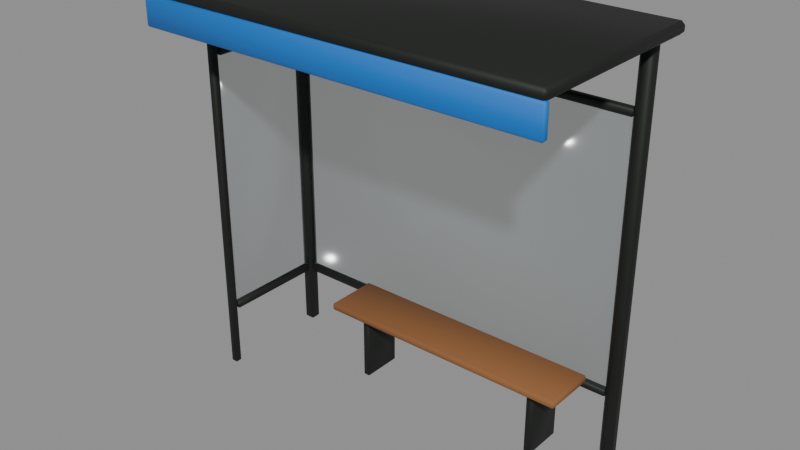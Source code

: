 # Source: parada_colectivo.blend  (saved by Blender 5.3.31; exported with 4.5.12 LTS)
import bpy
from mathutils import Matrix  # noqa: F401  (used for matrix-valued properties, if any)

bpy.ops.wm.read_factory_settings(use_empty=True)
scene = bpy.context.scene
scene.name = 'Scene'

# ---- materials (node trees are filled in below, after node groups)
mat_m_hierro = bpy.data.materials.new('M_Hierro')
mat_m_hierro.diffuse_color = (0.01938, 0.02217, 0.01938, 1.0)
mat_m_vidrio = bpy.data.materials.new('M_Vidrio')
mat_m_vidrio.surface_render_method = 'BLENDED'
mat_m_vidrio.blend_method = 'BLEND'
mat_m_vidrio.diffuse_color = (0.2623, 0.3231, 0.3325, 0.2)
mat_m_madera = bpy.data.materials.new('M_Madera')
mat_m_madera.diffuse_color = (0.2623, 0.107, 0.0331, 1.0)
mat_m_azulacento = bpy.data.materials.new('M_AzulAcento')
mat_m_azulacento.diffuse_color = (0.01033, 0.1714, 0.6038, 1.0)

# ---- material node trees
mat_m_hierro.use_nodes = True; mat_m_hierro.node_tree.nodes.clear()
_N = mat_m_hierro.node_tree.nodes; _L = mat_m_hierro.node_tree.links
n0 = _N.new('ShaderNodeBsdfPrincipled'); n0.name = 'Principled BSDF'; n0.location = (-200, 100)
n0.inputs[0].default_value = (0.01938, 0.02217, 0.01938, 1.0)
n0.inputs[1].default_value = 0.5
n0.inputs[2].default_value = 0.6
n0.inputs[10].default_value = 0.005
n1 = _N.new('ShaderNodeOutputMaterial'); n1.name = 'Material Output'; n1.location = (200, 100)
_L.new(n0.outputs[0], n1.inputs[0])
n1.is_active_output = True
mat_m_vidrio.use_nodes = True; mat_m_vidrio.node_tree.nodes.clear()
_N = mat_m_vidrio.node_tree.nodes; _L = mat_m_vidrio.node_tree.links
n0 = _N.new('ShaderNodeBsdfPrincipled'); n0.name = 'Principled BSDF'; n0.location = (-200, 100)
n0.inputs[0].default_value = (0.2623, 0.3231, 0.3325, 1.0)
n0.inputs[2].default_value = 0.1
n0.inputs[4].default_value = 0.2
n0.inputs[10].default_value = 0.005
n1 = _N.new('ShaderNodeOutputMaterial'); n1.name = 'Material Output'; n1.location = (200, 100)
_L.new(n0.outputs[0], n1.inputs[0])
n1.is_active_output = True
mat_m_madera.use_nodes = True; mat_m_madera.node_tree.nodes.clear()
_N = mat_m_madera.node_tree.nodes; _L = mat_m_madera.node_tree.links
n0 = _N.new('ShaderNodeBsdfPrincipled'); n0.name = 'Principled BSDF'; n0.location = (-200, 100)
n0.inputs[0].default_value = (0.2623, 0.107, 0.0331, 1.0)
n0.inputs[2].default_value = 0.85
n0.inputs[10].default_value = 0.005
n1 = _N.new('ShaderNodeOutputMaterial'); n1.name = 'Material Output'; n1.location = (200, 100)
_L.new(n0.outputs[0], n1.inputs[0])
n1.is_active_output = True
mat_m_azulacento.use_nodes = True; mat_m_azulacento.node_tree.nodes.clear()
_N = mat_m_azulacento.node_tree.nodes; _L = mat_m_azulacento.node_tree.links
n0 = _N.new('ShaderNodeBsdfPrincipled'); n0.name = 'Principled BSDF'; n0.location = (-200, 100)
n0.inputs[0].default_value = (0.01033, 0.1714, 0.6038, 1.0)
n0.inputs[2].default_value = 0.6
n0.inputs[10].default_value = 0.005
n1 = _N.new('ShaderNodeOutputMaterial'); n1.name = 'Material Output'; n1.location = (200, 100)
_L.new(n0.outputs[0], n1.inputs[0])
n1.is_active_output = True

# ---- meshes
me_parada_colectivo = bpy.data.meshes.new('parada_colectivo')
me_parada_colectivo.from_pydata([(1.11, 0.46, 2.025), (1.11, 0.46, 0.425), (1.11, 0.44, 2.025), (1.11, 0.44, 0.425), (-1.11, 0.46, 2.025), (-1.11, 0.46, 0.425), (-1.11, 0.44, 2.025), (-1.11, 0.44, 0.425), (-1.17, 0.43, 0.0), (-1.17, 0.41, 0.02), (-1.19, 0.43, 0.02), (-1.17, 0.41, 2.41), (-1.17, 0.43, 2.43), (-1.19, 0.43, 2.41), (-1.17, 0.47, 0.0), (-1.19, 0.47, 0.02), (-1.17, 0.49, 0.02), (-1.17, 0.47, 2.43), (-1.17, 0.49, 2.41), (-1.19, 0.47, 2.41), (-1.13, 0.43, 0.0), (-1.11, 0.43, 0.02), (-1.13, 0.41, 0.02), (-1.13, 0.43, 2.43), (-1.13, 0.41, 2.41), (-1.11, 0.43, 2.41), (-1.13, 0.47, 0.0), (-1.13, 0.49, 0.02), (-1.11, 0.47, 0.02), (-1.13, 0.47, 2.43), (-1.11, 0.47, 2.41), (-1.13, 0.49, 2.41), (1.17, 0.47, 2.43), (1.19, 0.47, 2.41), (1.17, 0.49, 2.41), (1.17, 0.47, 0.0), (1.17, 0.49, 0.02), (1.19, 0.47, 0.02), (1.17, 0.43, 2.43), (1.17, 0.41, 2.41), (1.19, 0.43, 2.41), (1.17, 0.43, 0.0), (1.19, 0.43, 0.02), (1.17, 0.41, 0.02), (1.13, 0.47, 2.43), (1.13, 0.49, 2.41), (1.11, 0.47, 2.41), (1.13, 0.47, 0.0), (1.11, 0.47, 0.02), (1.13, 0.49, 0.02), (1.13, 0.41, 2.41), (1.13, 0.43, 2.43), (1.11, 0.43, 2.41), (1.13, 0.43, 0.0), (1.13, 0.41, 0.02), (1.11, 0.43, 0.02), (-1.137, -0.237, 2.43), (-1.125, -0.237, 2.418), (-1.137, -0.225, 2.418), (-1.137, -0.237, 0.0), (-1.137, -0.225, 0.012), (-1.125, -0.237, 0.012), (-1.137, -0.263, 2.43), (-1.137, -0.275, 2.418), (-1.125, -0.263, 2.418), (-1.137, -0.263, 0.0), (-1.125, -0.263, 0.012), (-1.137, -0.275, 0.012), (-1.163, -0.237, 2.43), (-1.163, -0.225, 2.418), (-1.175, -0.237, 2.418), (-1.163, -0.237, 0.0), (-1.175, -0.237, 0.012), (-1.163, -0.225, 0.012), (-1.163, -0.275, 2.418), (-1.163, -0.263, 2.43), (-1.175, -0.263, 2.418), (-1.163, -0.263, 0.0), (-1.163, -0.275, 0.012), (-1.175, -0.263, 0.012), (1.23, 0.58, 2.5), (1.25, 0.58, 2.48), (1.23, 0.6, 2.48), (1.23, 0.58, 2.43), (1.23, 0.6, 2.45), (1.25, 0.58, 2.45), (1.23, -0.58, 2.5), (1.23, -0.6, 2.48), (1.25, -0.58, 2.48), (1.23, -0.58, 2.43), (1.25, -0.58, 2.45), (1.23, -0.6, 2.45), (-1.23, 0.58, 2.5), (-1.23, 0.6, 2.48), (-1.25, 0.58, 2.48), (-1.23, 0.58, 2.43), (-1.25, 0.58, 2.45), (-1.23, 0.6, 2.45), (-1.23, -0.6, 2.48), (-1.23, -0.58, 2.5), (-1.25, -0.58, 2.48), (-1.23, -0.58, 2.43), (-1.23, -0.6, 2.45), (-1.25, -0.58, 2.45), (1.24, -0.57, 2.44), (1.25, -0.57, 2.43), (1.24, -0.56, 2.43), (1.24, -0.57, 2.26), (1.24, -0.56, 2.27), (1.25, -0.57, 2.27), (1.24, -0.59, 2.44), (1.24, -0.6, 2.43), (1.25, -0.59, 2.43), (1.24, -0.59, 2.26), (1.25, -0.59, 2.27), (1.24, -0.6, 2.27), (-1.24, -0.57, 2.44), (-1.24, -0.56, 2.43), (-1.25, -0.57, 2.43), (-1.24, -0.57, 2.26), (-1.25, -0.57, 2.27), (-1.24, -0.56, 2.27), (-1.24, -0.6, 2.43), (-1.24, -0.59, 2.44), (-1.25, -0.59, 2.43), (-1.24, -0.59, 2.26), (-1.24, -0.6, 2.27), (-1.25, -0.59, 2.27), (1.098, 0.463, 0.425), (1.11, 0.463, 0.413), (1.098, 0.475, 0.413), (1.098, 0.463, 0.375), (1.098, 0.475, 0.387), (1.11, 0.463, 0.387), (1.098, 0.437, 0.425), (1.098, 0.425, 0.413), (1.11, 0.437, 0.413), (1.098, 0.437, 0.375), (1.11, 0.437, 0.387), (1.098, 0.425, 0.387), (-1.098, 0.463, 0.425), (-1.098, 0.475, 0.413), (-1.11, 0.463, 0.413), (-1.098, 0.463, 0.375), (-1.11, 0.463, 0.387), (-1.098, 0.475, 0.387), (-1.098, 0.425, 0.413), (-1.098, 0.437, 0.425), (-1.11, 0.437, 0.413), (-1.098, 0.437, 0.375), (-1.098, 0.425, 0.387), (-1.11, 0.437, 0.387), (-1.137, 0.4055, 0.425), (-1.125, 0.4055, 0.413), (-1.137, 0.4175, 0.413), (-1.137, 0.4055, 0.375), (-1.137, 0.4175, 0.387), (-1.125, 0.4055, 0.387), (-1.137, -0.2055, 0.425), (-1.137, -0.2175, 0.413), (-1.125, -0.2055, 0.413), (-1.137, -0.2055, 0.375), (-1.125, -0.2055, 0.387), (-1.137, -0.2175, 0.387), (-1.163, 0.4055, 0.425), (-1.163, 0.4175, 0.413), (-1.175, 0.4055, 0.413), (-1.163, 0.4055, 0.375), (-1.175, 0.4055, 0.387), (-1.163, 0.4175, 0.387), (-1.163, -0.2175, 0.413), (-1.163, -0.2055, 0.425), (-1.175, -0.2055, 0.413), (-1.163, -0.2055, 0.375), (-1.163, -0.2175, 0.387), (-1.175, -0.2055, 0.387), (1.098, 0.463, 2.075), (1.11, 0.463, 2.063), (1.098, 0.475, 2.063), (1.098, 0.463, 2.025), (1.098, 0.475, 2.037), (1.11, 0.463, 2.037), (1.098, 0.437, 2.075), (1.098, 0.425, 2.063), (1.11, 0.437, 2.063), (1.098, 0.437, 2.025), (1.11, 0.437, 2.037), (1.098, 0.425, 2.037), (-1.098, 0.463, 2.075), (-1.098, 0.475, 2.063), (-1.11, 0.463, 2.063), (-1.098, 0.463, 2.025), (-1.11, 0.463, 2.037), (-1.098, 0.475, 2.037), (-1.098, 0.425, 2.063), (-1.098, 0.437, 2.075), (-1.11, 0.437, 2.063), (-1.098, 0.437, 2.025), (-1.098, 0.425, 2.037), (-1.11, 0.437, 2.037), (-1.137, 0.4055, 2.075), (-1.125, 0.4055, 2.063), (-1.137, 0.4175, 2.063), (-1.137, 0.4055, 2.025), (-1.137, 0.4175, 2.037), (-1.125, 0.4055, 2.037), (-1.137, -0.2055, 2.075), (-1.137, -0.2175, 2.063), (-1.125, -0.2055, 2.063), (-1.137, -0.2055, 2.025), (-1.125, -0.2055, 2.037), (-1.137, -0.2175, 2.037), (-1.163, 0.4055, 2.075), (-1.163, 0.4175, 2.063), (-1.175, 0.4055, 2.063), (-1.163, 0.4055, 2.025), (-1.175, 0.4055, 2.037), (-1.163, 0.4175, 2.037), (-1.163, -0.2175, 2.063), (-1.163, -0.2055, 2.075), (-1.175, -0.2055, 2.063), (-1.163, -0.2055, 2.025), (-1.163, -0.2175, 2.037), (-1.175, -0.2055, 2.037), (-1.16, -0.2175, 0.425), (-1.16, -0.2175, 2.025), (-1.16, 0.4175, 0.425), (-1.16, 0.4175, 2.025), (-1.14, -0.2175, 0.425), (-1.14, -0.2175, 2.025), (-1.14, 0.4175, 0.425), (-1.14, 0.4175, 2.025), (-0.588, 0.082, 0.44), (-0.588, 0.07, 0.452), (-0.6, 0.082, 0.452), (-0.588, 0.07, 0.478), (-0.588, 0.082, 0.49), (-0.6, 0.082, 0.478), (-0.588, 0.398, 0.44), (-0.6, 0.398, 0.452), (-0.588, 0.41, 0.452), (-0.588, 0.398, 0.49), (-0.588, 0.41, 0.478), (-0.6, 0.398, 0.478), (0.988, 0.082, 0.44), (1.0, 0.082, 0.452), (0.988, 0.07, 0.452), (0.988, 0.082, 0.49), (0.988, 0.07, 0.478), (1.0, 0.082, 0.478), (0.988, 0.398, 0.44), (0.988, 0.41, 0.452), (1.0, 0.398, 0.452), (0.988, 0.398, 0.49), (1.0, 0.398, 0.478), (0.988, 0.41, 0.478), (-0.387, 0.398, 0.44), (-0.375, 0.398, 0.428), (-0.387, 0.41, 0.428), (-0.387, 0.398, 0.0), (-0.387, 0.41, 0.012), (-0.375, 0.398, 0.012), (-0.387, 0.162, 0.44), (-0.387, 0.15, 0.428), (-0.375, 0.162, 0.428), (-0.387, 0.162, 0.0), (-0.375, 0.162, 0.012), (-0.387, 0.15, 0.012), (-0.413, 0.398, 0.44), (-0.413, 0.41, 0.428), (-0.425, 0.398, 0.428), (-0.413, 0.398, 0.0), (-0.425, 0.398, 0.012), (-0.413, 0.41, 0.012), (-0.413, 0.15, 0.428), (-0.413, 0.162, 0.44), (-0.425, 0.162, 0.428), (-0.413, 0.162, 0.0), (-0.413, 0.15, 0.012), (-0.425, 0.162, 0.012), (0.813, 0.398, 0.44), (0.825, 0.398, 0.428), (0.813, 0.41, 0.428), (0.813, 0.398, 0.0), (0.813, 0.41, 0.012), (0.825, 0.398, 0.012), (0.813, 0.162, 0.44), (0.813, 0.15, 0.428), (0.825, 0.162, 0.428), (0.813, 0.162, 0.0), (0.825, 0.162, 0.012), (0.813, 0.15, 0.012), (0.787, 0.398, 0.44), (0.787, 0.41, 0.428), (0.775, 0.398, 0.428), (0.787, 0.398, 0.0), (0.775, 0.398, 0.012), (0.787, 0.41, 0.012), (0.787, 0.15, 0.428), (0.787, 0.162, 0.44), (0.775, 0.162, 0.428), (0.787, 0.162, 0.0), (0.787, 0.15, 0.012), (0.775, 0.162, 0.012)], [], [(0, 4, 6, 2), (5, 4, 0, 1), (86, 87, 88), (83, 84, 85), (80, 81, 82), (1, 0, 2, 3), (8, 9, 10), (11, 12, 13), (14, 15, 16), (17, 18, 19), (20, 21, 22), (23, 24, 25), (26, 27, 28), (29, 30, 31), (14, 8, 10, 15), (9, 11, 13, 10), (12, 17, 19, 13), (18, 16, 15, 19), (26, 14, 16, 27), (17, 29, 31, 18), (30, 28, 27, 31), (20, 26, 28, 21), (29, 23, 25, 30), (24, 22, 21, 25), (8, 20, 22, 9), (23, 12, 11, 24), (5, 1, 3, 7), (10, 13, 19, 15), (22, 24, 11, 9), (29, 17, 12, 23), (16, 18, 31, 27), (28, 30, 25, 21), (32, 33, 34), (35, 36, 37), (38, 39, 40), (41, 42, 43), (44, 45, 46), (47, 48, 49), (50, 51, 52), (53, 54, 55), (38, 51, 50, 39), (53, 41, 43, 54), (32, 38, 40, 33), (33, 37, 36, 34), (44, 32, 34, 45), (35, 47, 49, 36), (47, 53, 55, 48), (45, 49, 48, 46), (54, 50, 52, 55), (51, 44, 46, 52), (39, 43, 42, 40), (41, 35, 37, 42), (32, 44, 51, 38), (49, 45, 34, 36), (37, 33, 40, 42), (3, 2, 6, 7), (43, 39, 50, 54), (55, 52, 46, 48), (56, 57, 58), (59, 60, 61), (62, 63, 64), (65, 66, 67), (68, 69, 70), (71, 72, 73), (74, 75, 76), (77, 78, 79), (68, 56, 58, 69), (59, 71, 73, 60), (63, 67, 66, 64), (77, 65, 67, 78), (62, 75, 74, 63), (56, 62, 64, 57), (78, 74, 76, 79), (75, 68, 70, 76), (71, 77, 79, 72), (69, 73, 72, 70), (57, 61, 60, 58), (65, 59, 61, 66), (56, 68, 75, 62), (73, 69, 58, 60), (61, 57, 64, 66), (7, 6, 4, 5), (67, 63, 74, 78), (79, 76, 70, 72), (89, 90, 91), (92, 93, 94), (95, 96, 97), (98, 99, 100), (101, 102, 103), (86, 99, 98, 87), (80, 86, 88, 81), (81, 85, 84, 82), (83, 95, 97, 84), (92, 80, 82, 93), (87, 91, 90, 88), (95, 101, 103, 96), (93, 97, 96, 94), (102, 98, 100, 103), (99, 92, 94, 100), (101, 89, 91, 102), (89, 83, 85, 90), (80, 92, 99, 86), (97, 93, 82, 84), (85, 81, 88, 90), (95, 83, 89, 101), (91, 87, 98, 102), (103, 100, 94, 96), (104, 105, 106), (107, 108, 109), (110, 111, 112), (113, 114, 115), (116, 117, 118), (119, 120, 121), (122, 123, 124), (125, 126, 127), (116, 104, 106, 117), (111, 115, 114, 112), (125, 113, 115, 126), (104, 110, 112, 105), (110, 123, 122, 111), (105, 109, 108, 106), (126, 122, 124, 127), (123, 116, 118, 124), (119, 125, 127, 120), (117, 121, 120, 118), (107, 119, 121, 108), (113, 107, 109, 114), (104, 116, 123, 110), (121, 117, 106, 108), (109, 105, 112, 114), (119, 107, 113, 125), (115, 111, 122, 126), (127, 124, 118, 120), (128, 129, 130), (131, 132, 133), (134, 135, 136), (137, 138, 139), (140, 141, 142), (143, 144, 145), (146, 147, 148), (149, 150, 151), (134, 147, 146, 135), (129, 133, 132, 130), (131, 143, 145, 132), (135, 139, 138, 136), (140, 128, 130, 141), (149, 137, 139, 150), (143, 149, 151, 144), (141, 145, 144, 142), (150, 146, 148, 151), (147, 140, 142, 148), (128, 134, 136, 129), (137, 131, 133, 138), (128, 140, 147, 134), (145, 141, 130, 132), (133, 129, 136, 138), (143, 131, 137, 149), (139, 135, 146, 150), (151, 148, 142, 144), (152, 153, 154), (155, 156, 157), (158, 159, 160), (161, 162, 163), (164, 165, 166), (167, 168, 169), (170, 171, 172), (173, 174, 175), (164, 152, 154, 165), (173, 161, 163, 174), (152, 158, 160, 153), (153, 157, 156, 154), (158, 171, 170, 159), (155, 167, 169, 156), (174, 170, 172, 175), (171, 164, 166, 172), (167, 173, 175, 168), (165, 169, 168, 166), (159, 163, 162, 160), (161, 155, 157, 162), (152, 164, 171, 158), (169, 165, 154, 156), (157, 153, 160, 162), (167, 155, 161, 173), (163, 159, 170, 174), (175, 172, 166, 168), (176, 177, 178), (179, 180, 181), (182, 183, 184), (185, 186, 187), (188, 189, 190), (191, 192, 193), (194, 195, 196), (197, 198, 199), (182, 195, 194, 183), (179, 191, 193, 180), (183, 187, 186, 184), (197, 185, 187, 198), (188, 176, 178, 189), (176, 182, 184, 177), (191, 197, 199, 192), (189, 193, 192, 190), (198, 194, 196, 199), (195, 188, 190, 196), (177, 181, 180, 178), (185, 179, 181, 186), (176, 188, 195, 182), (193, 189, 178, 180), (181, 177, 184, 186), (191, 179, 185, 197), (187, 183, 194, 198), (199, 196, 190, 192), (200, 201, 202), (203, 204, 205), (206, 207, 208), (209, 210, 211), (212, 213, 214), (215, 216, 217), (218, 219, 220), (221, 222, 223), (212, 200, 202, 213), (200, 206, 208, 201), (201, 205, 204, 202), (203, 215, 217, 204), (206, 219, 218, 207), (207, 211, 210, 208), (222, 218, 220, 223), (219, 212, 214, 220), (215, 221, 223, 216), (213, 217, 216, 214), (221, 209, 211, 222), (209, 203, 205, 210), (200, 212, 219, 206), (217, 213, 202, 204), (205, 201, 208, 210), (215, 203, 209, 221), (211, 207, 218, 222), (223, 220, 214, 216), (224, 225, 227, 226), (226, 227, 231, 230), (230, 231, 229, 228), (228, 229, 225, 224), (226, 230, 228, 224), (231, 227, 225, 229), (232, 233, 234), (235, 236, 237), (238, 239, 240), (241, 242, 243), (244, 245, 246), (247, 248, 249), (250, 251, 252), (253, 254, 255), (238, 232, 234, 239), (233, 235, 237, 234), (236, 241, 243, 237), (242, 240, 239, 243), (250, 238, 240, 251), (241, 253, 255, 242), (254, 252, 251, 255), (244, 250, 252, 245), (253, 247, 249, 254), (248, 246, 245, 249), (232, 244, 246, 233), (247, 236, 235, 248), (238, 250, 244, 232), (234, 237, 243, 239), (246, 248, 235, 233), (253, 241, 236, 247), (240, 242, 255, 251), (252, 254, 249, 245), (256, 257, 258), (259, 260, 261), (262, 263, 264), (265, 266, 267), (268, 269, 270), (271, 272, 273), (274, 275, 276), (277, 278, 279), (262, 275, 274, 263), (277, 265, 267, 278), (256, 262, 264, 257), (257, 261, 260, 258), (268, 256, 258, 269), (259, 271, 273, 260), (271, 277, 279, 272), (269, 273, 272, 270), (278, 274, 276, 279), (275, 268, 270, 276), (263, 267, 266, 264), (265, 259, 261, 266), (256, 268, 275, 262), (273, 269, 258, 260), (261, 257, 264, 266), (267, 263, 274, 278), (279, 276, 270, 272), (280, 281, 282), (283, 284, 285), (286, 287, 288), (289, 290, 291), (292, 293, 294), (295, 296, 297), (298, 299, 300), (301, 302, 303), (292, 280, 282, 293), (283, 295, 297, 284), (287, 291, 290, 288), (301, 289, 291, 302), (286, 299, 298, 287), (280, 286, 288, 281), (302, 298, 300, 303), (299, 292, 294, 300), (295, 301, 303, 296), (293, 297, 296, 294), (281, 285, 284, 282), (289, 283, 285, 290), (280, 292, 299, 286), (297, 293, 282, 284), (285, 281, 288, 290), (291, 287, 298, 302), (303, 300, 294, 296)])
me_parada_colectivo.polygons.foreach_set('use_smooth', [True] * 319)
me_parada_colectivo.polygons.foreach_set('material_index', [1, 1, 0, 0, 0, 1, 0, 0, 0, 0, 0, 0, 0, 0, 0, 0, 0, 0, 0, 0, 0, 0, 0, 0, 0, 0, 1, 0, 0, 0, 0, 0, 0, 0, 0, 0, 0, 0, 0, 0, 0, 0, 0, 0, 0, 0, 0, 0, 0, 0, 0, 0, 0, 0, 0, 1, 0, 0, 0, 0, 0, 0, 0, 0, 0, 0, 0, 0, 0, 0, 0, 0, 0, 0, 0, 0, 0, 0, 0, 0, 0, 1, 0, 0, 0, 0, 0, 0, 0, 0, 0, 0, 0, 0, 0, 0, 0, 0, 0, 0, 0, 0, 0, 0, 0, 0, 0, 3, 3, 3, 3, 3, 3, 3, 3, 3, 3, 3, 3, 3, 3, 3, 3, 3, 3, 3, 3, 3, 3, 3, 3, 3, 3, 0, 0, 0, 0, 0, 0, 0, 0, 0, 0, 0, 0, 0, 0, 0, 0, 0, 0, 0, 0, 0, 0, 0, 0, 0, 0, 0, 0, 0, 0, 0, 0, 0, 0, 0, 0, 0, 0, 0, 0, 0, 0, 0, 0, 0, 0, 0, 0, 0, 0, 0, 0, 0, 0, 0, 0, 0, 0, 0, 0, 0, 0, 0, 0, 0, 0, 0, 0, 0, 0, 0, 0, 0, 0, 0, 0, 0, 0, 0, 0, 0, 0, 0, 0, 0, 0, 0, 0, 0, 0, 0, 0, 0, 0, 0, 0, 0, 0, 0, 0, 0, 0, 0, 0, 1, 1, 1, 1, 1, 1, 2, 2, 2, 2, 2, 2, 2, 2, 2, 2, 2, 2, 2, 2, 2, 2, 2, 2, 2, 2, 2, 2, 2, 2, 2, 2, 0, 0, 0, 0, 0, 0, 0, 0, 0, 0, 0, 0, 0, 0, 0, 0, 0, 0, 0, 0, 0, 0, 0, 0, 0, 0, 0, 0, 0, 0, 0, 0, 0, 0, 0, 0, 0, 0, 0, 0, 0, 0, 0, 0, 0, 0, 0, 0, 0, 0])
_k = set([(0, 1), (0, 2), (0, 4), (1, 3), (1, 5), (2, 3), (2, 6), (3, 7), (4, 5), (4, 6), (5, 7), (6, 7), (8, 9), (8, 10), (8, 14), (8, 20), (9, 10), (9, 11), (9, 22), (10, 13), (10, 15), (11, 12), (11, 13), (11, 24), (12, 13), (12, 17), (12, 23), (13, 19), (14, 15), (14, 16), (14, 26), (15, 16), (15, 19), (16, 18), (16, 27), (17, 18), (17, 19), (17, 29), (18, 19), (18, 31), (20, 21), (20, 22), (20, 26), (21, 22), (21, 25), (21, 28), (22, 24), (23, 24), (23, 25), (23, 29), (24, 25), (25, 30), (26, 27), (26, 28), (27, 28), (27, 31), (28, 30), (29, 30), (29, 31), (30, 31), (32, 33), (32, 34), (32, 38), (32, 44), (33, 34), (33, 37), (33, 40), (34, 36), (34, 45), (35, 36), (35, 37), (35, 41), (35, 47), (36, 37), (36, 49), (37, 42), (38, 39), (38, 40), (38, 51), (39, 40), (39, 43), (39, 50), (40, 42), (41, 42), (41, 43), (41, 53), (42, 43), (43, 54), (44, 45), (44, 46), (44, 51), (45, 46), (45, 49), (46, 48), (46, 52), (47, 48), (47, 49), (47, 53), (48, 49), (48, 55), (50, 51), (50, 52), (50, 54), (51, 52), (52, 55), (53, 54), (53, 55), (54, 55), (56, 57), (56, 58), (56, 62), (56, 68), (57, 58), (57, 61), (57, 64), (58, 60), (58, 69), (59, 60), (59, 61), (59, 65), (59, 71), (60, 61), (60, 73), (61, 66), (62, 63), (62, 64), (62, 75), (63, 64), (63, 67), (63, 74), (64, 66), (65, 66), (65, 67), (65, 77), (66, 67), (67, 78), (68, 69), (68, 70), (68, 75), (69, 70), (69, 73), (70, 72), (70, 76), (71, 72), (71, 73), (71, 77), (72, 73), (72, 79), (74, 75), (74, 76), (74, 78), (75, 76), (76, 79), (77, 78), (77, 79), (78, 79), (80, 81), (80, 82), (80, 86), (80, 92), (81, 82), (81, 85), (81, 88), (82, 84), (82, 93), (83, 84), (83, 85), (83, 89), (83, 95), (84, 85), (84, 97), (85, 90), (86, 87), (86, 88), (86, 99), (87, 88), (87, 91), (87, 98), (88, 90), (89, 90), (89, 91), (89, 101), (90, 91), (91, 102), (92, 93), (92, 94), (92, 99), (93, 94), (93, 97), (94, 96), (94, 100), (95, 96), (95, 97), (95, 101), (96, 97), (96, 103), (98, 99), (98, 100), (98, 102), (99, 100), (100, 103), (101, 102), (101, 103), (102, 103), (104, 105), (104, 106), (104, 110), (104, 116), (105, 106), (105, 109), (105, 112), (106, 108), (106, 117), (107, 108), (107, 109), (107, 113), (107, 119), (108, 109), (108, 121), (109, 114), (110, 111), (110, 112), (110, 123), (111, 112), (111, 115), (111, 122), (112, 114), (113, 114), (113, 115), (113, 125), (114, 115), (115, 126), (116, 117), (116, 118), (116, 123), (117, 118), (117, 121), (118, 120), (118, 124), (119, 120), (119, 121), (119, 125), (120, 121), (120, 127), (122, 123), (122, 124), (122, 126), (123, 124), (124, 127), (125, 126), (125, 127), (126, 127), (128, 129), (128, 130), (128, 134), (128, 140), (129, 130), (129, 133), (129, 136), (130, 132), (130, 141), (131, 132), (131, 133), (131, 137), (131, 143), (132, 133), (132, 145), (133, 138), (134, 135), (134, 136), (134, 147), (135, 136), (135, 139), (135, 146), (136, 138), (137, 138), (137, 139), (137, 149), (138, 139), (139, 150), (140, 141), (140, 142), (140, 147), (141, 142), (141, 145), (142, 144), (142, 148), (143, 144), (143, 145), (143, 149), (144, 145), (144, 151), (146, 147), (146, 148), (146, 150), (147, 148), (148, 151), (149, 150), (149, 151), (150, 151), (152, 153), (152, 154), (152, 158), (152, 164), (153, 154), (153, 157), (153, 160), (154, 156), (154, 165), (155, 156), (155, 157), (155, 161), (155, 167), (156, 157), (156, 169), (157, 162), (158, 159), (158, 160), (158, 171), (159, 160), (159, 163), (159, 170), (160, 162), (161, 162), (161, 163), (161, 173), (162, 163), (163, 174), (164, 165), (164, 166), (164, 171), (165, 166), (165, 169), (166, 168), (166, 172), (167, 168), (167, 169), (167, 173), (168, 169), (168, 175), (170, 171), (170, 172), (170, 174), (171, 172), (172, 175), (173, 174), (173, 175), (174, 175), (176, 177), (176, 178), (176, 182), (176, 188), (177, 178), (177, 181), (177, 184), (178, 180), (178, 189), (179, 180), (179, 181), (179, 185), (179, 191), (180, 181), (180, 193), (181, 186), (182, 183), (182, 184), (182, 195), (183, 184), (183, 187), (183, 194), (184, 186), (185, 186), (185, 187), (185, 197), (186, 187), (187, 198), (188, 189), (188, 190), (188, 195), (189, 190), (189, 193), (190, 192), (190, 196), (191, 192), (191, 193), (191, 197), (192, 193), (192, 199), (194, 195), (194, 196), (194, 198), (195, 196), (196, 199), (197, 198), (197, 199), (198, 199), (200, 201), (200, 202), (200, 206), (200, 212), (201, 202), (201, 205), (201, 208), (202, 204), (202, 213), (203, 204), (203, 205), (203, 209), (203, 215), (204, 205), (204, 217), (205, 210), (206, 207), (206, 208), (206, 219), (207, 208), (207, 211), (207, 218), (208, 210), (209, 210), (209, 211), (209, 221), (210, 211), (211, 222), (212, 213), (212, 214), (212, 219), (213, 214), (213, 217), (214, 216), (214, 220), (215, 216), (215, 217), (215, 221), (216, 217), (216, 223), (218, 219), (218, 220), (218, 222), (219, 220), (220, 223), (221, 222), (221, 223), (222, 223), (224, 225), (224, 226), (224, 228), (225, 227), (225, 229), (226, 227), (226, 230), (227, 231), (228, 229), (228, 230), (229, 231), (230, 231), (232, 233), (232, 234), (232, 238), (232, 244), (233, 234), (233, 235), (233, 246), (234, 237), (234, 239), (235, 236), (235, 237), (235, 248), (236, 237), (236, 241), (236, 247), (237, 243), (238, 239), (238, 240), (238, 250), (239, 240), (239, 243), (240, 242), (240, 251), (241, 242), (241, 243), (241, 253), (242, 243), (242, 255), (244, 245), (244, 246), (244, 250), (245, 246), (245, 249), (245, 252), (246, 248), (247, 248), (247, 249), (247, 253), (248, 249), (249, 254), (250, 251), (250, 252), (251, 252), (251, 255), (252, 254), (253, 254), (253, 255), (254, 255), (256, 257), (256, 258), (256, 262), (256, 268), (257, 258), (257, 261), (257, 264), (258, 260), (258, 269), (259, 260), (259, 261), (259, 265), (259, 271), (260, 261), (260, 273), (261, 266), (262, 263), (262, 264), (262, 275), (263, 264), (263, 267), (263, 274), (264, 266), (265, 266), (265, 267), (265, 277), (266, 267), (267, 278), (268, 269), (268, 270), (268, 275), (269, 270), (269, 273), (270, 272), (270, 276), (271, 272), (271, 273), (271, 277), (272, 273), (272, 279), (274, 275), (274, 276), (274, 278), (275, 276), (276, 279), (277, 278), (277, 279), (278, 279), (280, 281), (280, 282), (280, 286), (280, 292), (281, 282), (281, 285), (281, 288), (282, 284), (282, 293), (283, 284), (283, 285), (283, 289), (283, 295), (284, 285), (284, 297), (285, 290), (286, 287), (286, 288), (286, 299), (287, 288), (287, 291), (287, 298), (288, 290), (289, 290), (289, 291), (289, 301), (290, 291), (291, 302), (292, 293), (292, 294), (292, 299), (293, 294), (293, 297), (294, 296), (294, 300), (295, 296), (295, 297), (295, 301), (296, 297), (296, 303), (298, 299), (298, 300), (298, 302), (299, 300), (300, 303), (301, 302), (301, 303), (302, 303)])
me_parada_colectivo.attributes.new('sharp_edge', 'BOOLEAN', 'EDGE').data.foreach_set('value', [ (min(e.vertices), max(e.vertices)) in _k for e in me_parada_colectivo.edges])
me_parada_colectivo.materials.append(mat_m_hierro)
me_parada_colectivo.materials.append(mat_m_vidrio)
me_parada_colectivo.materials.append(mat_m_madera)
me_parada_colectivo.materials.append(mat_m_azulacento)
me_parada_colectivo.update()
me_parada_colectivo_colonly = bpy.data.meshes.new('parada_colectivo-colonly')
me_parada_colectivo_colonly.from_pydata([(1.11, 0.41, 0.0), (1.11, 0.41, 2.43), (1.11, 0.49, 0.0), (1.11, 0.49, 2.43), (1.19, 0.41, 0.0), (1.19, 0.41, 2.43), (1.19, 0.49, 0.0), (1.19, 0.49, 2.43), (-1.19, 0.41, 0.0), (-1.19, 0.41, 2.43), (-1.19, 0.49, 0.0), (-1.19, 0.49, 2.43), (-1.11, 0.41, 0.0), (-1.11, 0.41, 2.43), (-1.11, 0.49, 0.0), (-1.11, 0.49, 2.43), (-1.11, 0.42, 0.0), (-1.11, 0.42, 2.05), (-1.11, 0.48, 0.0), (-1.11, 0.48, 2.05), (1.11, 0.42, 0.0), (1.11, 0.42, 2.05), (1.11, 0.48, 0.0), (1.11, 0.48, 2.05), (-1.18, -0.25, 0.0), (-1.18, -0.25, 2.05), (-1.18, 0.45, 0.0), (-1.18, 0.45, 2.05), (-1.12, -0.25, 0.0), (-1.12, -0.25, 2.05), (-1.12, 0.45, 0.0), (-1.12, 0.45, 2.05), (-0.6, 0.07, 0.0), (-0.6, 0.07, 0.49), (-0.6, 0.41, 0.0), (-0.6, 0.41, 0.49), (1.0, 0.07, 0.0), (1.0, 0.07, 0.49), (1.0, 0.41, 0.0), (1.0, 0.41, 0.49), (-1.25, -0.6, 2.43), (-1.25, -0.6, 2.5), (-1.25, 0.6, 2.43), (-1.25, 0.6, 2.5), (1.25, -0.6, 2.43), (1.25, -0.6, 2.5), (1.25, 0.6, 2.43), (1.25, 0.6, 2.5)], [], [(0, 1, 3, 2), (2, 3, 7, 6), (6, 7, 5, 4), (4, 5, 1, 0), (2, 6, 4, 0), (7, 3, 1, 5), (8, 9, 11, 10), (10, 11, 15, 14), (14, 15, 13, 12), (12, 13, 9, 8), (10, 14, 12, 8), (15, 11, 9, 13), (16, 17, 19, 18), (18, 19, 23, 22), (22, 23, 21, 20), (20, 21, 17, 16), (18, 22, 20, 16), (23, 19, 17, 21), (24, 25, 27, 26), (26, 27, 31, 30), (30, 31, 29, 28), (28, 29, 25, 24), (26, 30, 28, 24), (31, 27, 25, 29), (32, 33, 35, 34), (34, 35, 39, 38), (38, 39, 37, 36), (36, 37, 33, 32), (34, 38, 36, 32), (39, 35, 33, 37), (40, 41, 43, 42), (42, 43, 47, 46), (46, 47, 45, 44), (44, 45, 41, 40), (42, 46, 44, 40), (47, 43, 41, 45)])
me_parada_colectivo_colonly.update()

# ---- objects
ob_parada_colectivo = bpy.data.objects.new('parada_colectivo', me_parada_colectivo)
ob_parada_colectivo_colonly = bpy.data.objects.new('parada_colectivo-colonly', me_parada_colectivo_colonly)
ob_parada_colectivo_001 = bpy.data.objects.new('parada_colectivo.001', None)

# ---- transforms, parenting, visibility, modifiers, constraints
ob_parada_colectivo.parent = ob_parada_colectivo_001
ob_parada_colectivo.location = (0.0, 0.0, 0.0)
ob_parada_colectivo_colonly.parent = ob_parada_colectivo_001
ob_parada_colectivo_colonly.location = (0.0, 0.0, 0.0)
ob_parada_colectivo_colonly.hide_render = True
ob_parada_colectivo_colonly.display_type = 'WIRE'
ob_parada_colectivo_001.location = (0.0, 0.0, 0.0)
ob_parada_colectivo_001.empty_display_size = 0.1

# ---- collection membership
scene.collection.objects.link(ob_parada_colectivo)
scene.collection.objects.link(ob_parada_colectivo_colonly)
scene.collection.objects.link(ob_parada_colectivo_001)

# ---- scene / render settings (as saved in the file)
scene.frame_start = 1; scene.frame_end = 250; scene.frame_set(1)
scene.render.engine = 'BLENDER_EEVEE_NEXT'
scene.render.bake_bias = 0.0
scene.render.bake_samples = 0
scene.render.compositor_device = 'GPU'
scene.eevee.use_volume_custom_range = False
scene.eevee.fast_gi_thickness_near = 0.1
scene.eevee.fast_gi_thickness_far = 0.0
scene.eevee.ray_tracing_options.screen_trace_thickness = 0.1
bpy.context.view_layer.update()

# ---- added for rendering (the .blend has no active camera and no usable light): camera, sun + grey world if the file has none
cam_auto = bpy.data.cameras.new('AutoCamera')
cam_auto.lens = 50.0
cam_auto.sensor_width = 36.0
cam_auto.clip_end = 1000.0
ob_auto_camera = bpy.data.objects.new('AutoCamera', cam_auto)
scene.collection.objects.link(ob_auto_camera)
ob_auto_camera.location = (3.45445, -4.14534, 4.01356)
ob_auto_camera.rotation_euler = (1.09748, -7.21219e-08, 0.694738)
scene.camera = ob_auto_camera
light_auto_sun = bpy.data.lights.new('AutoSun', 'SUN')
light_auto_sun.energy = 3.0
light_auto_sun.angle = 0.0523599
ob_auto_sun = bpy.data.objects.new('AutoSun', light_auto_sun)
scene.collection.objects.link(ob_auto_sun)
ob_auto_sun.rotation_euler = (0.872665, 0.174533, 0.523599)
if scene.world is None:
    world_auto = bpy.data.worlds.new('AutoWorld')
    world_auto.color = (0.3, 0.3, 0.3)
    scene.world = world_auto
bpy.context.view_layer.update()
